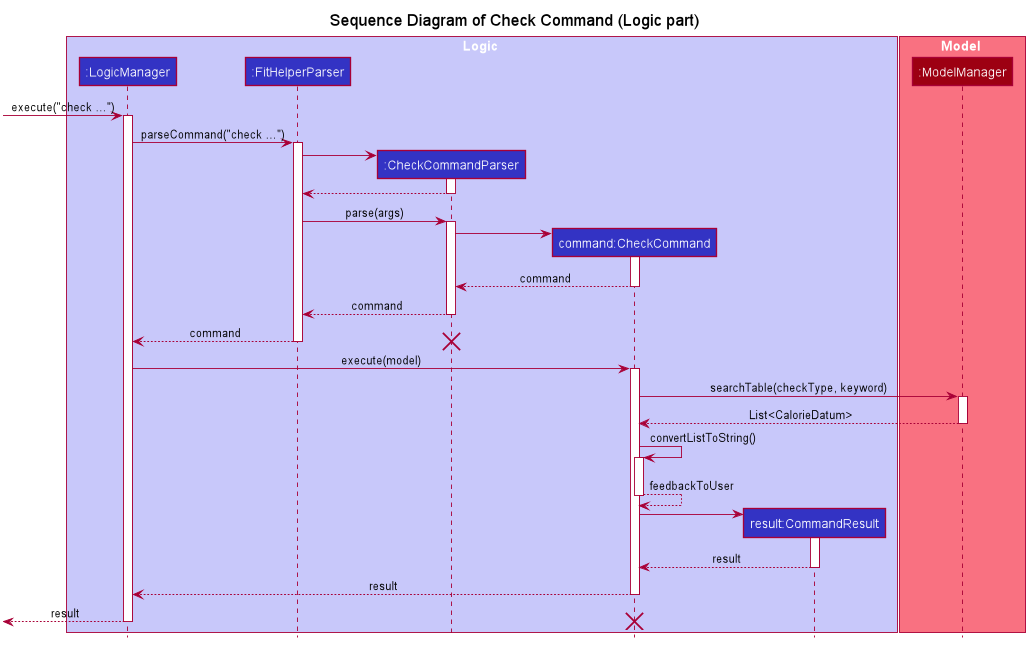

The diagram above was rendered by PlantUML. Its source (embedded in the PNG):
@startuml








skinparam BackgroundColor #FFFFFFF

skinparam Shadowing false

skinparam Class {
    FontColor #FFFFFF
    BorderThickness 1
    BorderColor #FFFFFF
    StereotypeFontColor #FFFFFF
    FontName Arial
}

skinparam Actor {
    BorderColor #000000
    Color #000000
    FontName Arial
}

skinparam Sequence {
    MessageAlign center
    BoxFontSize 15
    BoxPadding 0
    BoxFontColor #FFFFFF
    FontName Arial
}

skinparam Participant {
    FontColor #FFFFFFF
    Padding 20
}

skinparam MinClassWidth 50
skinparam ParticipantPadding 10
skinparam Shadowing false
skinparam DefaultTextAlignment center
skinparam packageStyle Rectangle

hide footbox
hide members
hide circle

title Sequence Diagram of Check Command (Logic part)

box Logic #C8C8FA
participant ":LogicManager" as LogicManager #3333C4
participant ":FitHelperParser" as FitHelperParser #3333C4
participant ":CheckCommandParser" as CheckCommandParser #3333C4
participant "command:CheckCommand" as CheckCommand #3333C4
participant "result:CommandResult" as Result #3333C4
end box

box Model #F97181
participant ":ModelManager" as ModelManager #9D0012
end box

 -> LogicManager : execute("check ...")
activate LogicManager


LogicManager -> FitHelperParser : parseCommand("check ...")
activate FitHelperParser
create CheckCommandParser
FitHelperParser -> CheckCommandParser
activate CheckCommandParser
FitHelperParser <-- CheckCommandParser
deactivate
FitHelperParser -> CheckCommandParser : parse(args)
activate CheckCommandParser
create CheckCommand
CheckCommandParser -> CheckCommand
activate CheckCommand
CheckCommandParser <-- CheckCommand : command
deactivate CheckCommand
FitHelperParser <-- CheckCommandParser : command
deactivate CheckCommandParser
LogicManager <-- FitHelperParser : command
destroy CheckCommandParser
deactivate

LogicManager -> CheckCommand : execute(model)
activate CheckCommand
CheckCommand -> ModelManager : searchTable(checkType, keyword)
activate ModelManager
ModelManager --> CheckCommand : List<CalorieDatum>
deactivate ModelManager
CheckCommand -> CheckCommand : convertListToString()
activate CheckCommand
CheckCommand --> CheckCommand : feedbackToUser
deactivate
create Result
CheckCommand -> Result
activate Result
Result --> CheckCommand : result
deactivate
CheckCommand --> LogicManager : result
deactivate CheckCommand

<-- LogicManager : result
deactivate LogicManager
destroy CheckCommand

@enduml